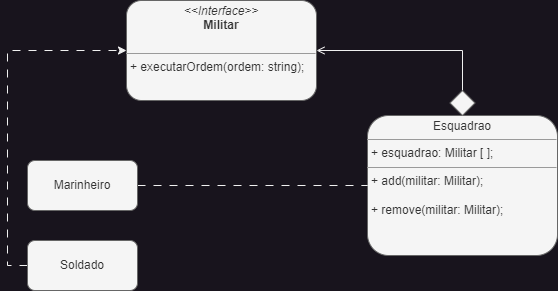

The diagram above was exported from draw.io. Its source (the exported page's mxGraphModel, read from the mxfile embedded in the PNG):
<mxGraphModel dx="839" dy="485" grid="1" gridSize="10" guides="1" tooltips="1" connect="1" arrows="1" fold="1" page="1" pageScale="1" pageWidth="827" pageHeight="1169" math="0" shadow="0">
  <root>
    <mxCell id="WIyWlLk6GJQsqaUBKTNV-0" />
    <mxCell id="WIyWlLk6GJQsqaUBKTNV-1" parent="WIyWlLk6GJQsqaUBKTNV-0" />
    <mxCell id="srQNqq4TknAEBfUvf518-0" value="&lt;p style=&quot;margin:0px;margin-top:4px;text-align:center;&quot;&gt;&lt;i&gt;&amp;lt;&amp;lt;Interface&amp;gt;&amp;gt;&lt;/i&gt;&lt;br&gt;&lt;b&gt;Militar&lt;/b&gt;&lt;/p&gt;&lt;p style=&quot;margin:0px;margin-left:4px;&quot;&gt;&lt;br&gt;&lt;/p&gt;&lt;hr size=&quot;1&quot;&gt;&lt;p style=&quot;margin:0px;margin-left:4px;&quot;&gt;+ executarOrdem(ordem: string);&lt;br&gt;&lt;/p&gt;" style="verticalAlign=top;align=left;overflow=fill;fontSize=12;fontFamily=Helvetica;html=1;whiteSpace=wrap;fillColor=#f5f5f5;fontColor=#333333;strokeColor=#666666;rounded=1;" vertex="1" parent="WIyWlLk6GJQsqaUBKTNV-1">
      <mxGeometry x="319" y="80" width="190" height="100" as="geometry" />
    </mxCell>
    <mxCell id="srQNqq4TknAEBfUvf518-1" value="&lt;p style=&quot;margin:0px;margin-top:4px;text-align:center;&quot;&gt;Esquadrao&lt;/p&gt;&lt;hr size=&quot;1&quot;&gt;&lt;p style=&quot;margin:0px;margin-left:4px;&quot;&gt;+ esquadrao: Militar [ ];&lt;/p&gt;&lt;hr size=&quot;1&quot;&gt;&lt;p style=&quot;margin:0px;margin-left:4px;&quot;&gt;+ add(militar: Militar);&lt;/p&gt;&lt;p style=&quot;margin:0px;margin-left:4px;&quot;&gt;&lt;br&gt;+ remove(militar: Militar);&lt;/p&gt;" style="verticalAlign=top;align=left;overflow=fill;fontSize=12;fontFamily=Helvetica;html=1;whiteSpace=wrap;fillColor=#f5f5f5;fontColor=#333333;strokeColor=#666666;rounded=1;" vertex="1" parent="WIyWlLk6GJQsqaUBKTNV-1">
      <mxGeometry x="560" y="195" width="190" height="140" as="geometry" />
    </mxCell>
    <mxCell id="srQNqq4TknAEBfUvf518-5" style="edgeStyle=orthogonalEdgeStyle;rounded=0;orthogonalLoop=1;jettySize=auto;html=1;exitX=0;exitY=0.5;exitDx=0;exitDy=0;entryX=0;entryY=0.5;entryDx=0;entryDy=0;dashed=1;dashPattern=8 8;" edge="1" parent="WIyWlLk6GJQsqaUBKTNV-1" source="srQNqq4TknAEBfUvf518-2" target="srQNqq4TknAEBfUvf518-0">
      <mxGeometry relative="1" as="geometry" />
    </mxCell>
    <mxCell id="srQNqq4TknAEBfUvf518-2" value="Soldado" style="html=1;whiteSpace=wrap;fillColor=#f5f5f5;fontColor=#333333;strokeColor=#666666;rounded=1;" vertex="1" parent="WIyWlLk6GJQsqaUBKTNV-1">
      <mxGeometry x="220" y="320" width="110" height="50" as="geometry" />
    </mxCell>
    <mxCell id="srQNqq4TknAEBfUvf518-4" style="edgeStyle=orthogonalEdgeStyle;rounded=0;orthogonalLoop=1;jettySize=auto;html=1;exitX=1;exitY=0.5;exitDx=0;exitDy=0;entryX=0;entryY=0.5;entryDx=0;entryDy=0;endArrow=none;endFill=0;dashed=1;dashPattern=8 8;" edge="1" parent="WIyWlLk6GJQsqaUBKTNV-1" source="srQNqq4TknAEBfUvf518-3" target="srQNqq4TknAEBfUvf518-1">
      <mxGeometry relative="1" as="geometry" />
    </mxCell>
    <mxCell id="srQNqq4TknAEBfUvf518-3" value="Marinheiro" style="html=1;whiteSpace=wrap;fillColor=#f5f5f5;fontColor=#333333;strokeColor=#666666;rounded=1;" vertex="1" parent="WIyWlLk6GJQsqaUBKTNV-1">
      <mxGeometry x="220" y="240" width="110" height="50" as="geometry" />
    </mxCell>
    <mxCell id="srQNqq4TknAEBfUvf518-8" style="edgeStyle=orthogonalEdgeStyle;rounded=0;orthogonalLoop=1;jettySize=auto;html=1;exitX=0.5;exitY=0;exitDx=0;exitDy=0;entryX=1;entryY=0.5;entryDx=0;entryDy=0;endArrow=open;endFill=0;" edge="1" parent="WIyWlLk6GJQsqaUBKTNV-1" source="srQNqq4TknAEBfUvf518-6" target="srQNqq4TknAEBfUvf518-0">
      <mxGeometry relative="1" as="geometry" />
    </mxCell>
    <mxCell id="srQNqq4TknAEBfUvf518-6" value="" style="rhombus;whiteSpace=wrap;html=1;align=left;verticalAlign=top;fillColor=#f5f5f5;strokeColor=#666666;fontColor=#333333;" vertex="1" parent="WIyWlLk6GJQsqaUBKTNV-1">
      <mxGeometry x="642.5" y="170" width="25" height="25" as="geometry" />
    </mxCell>
  </root>
</mxGraphModel>